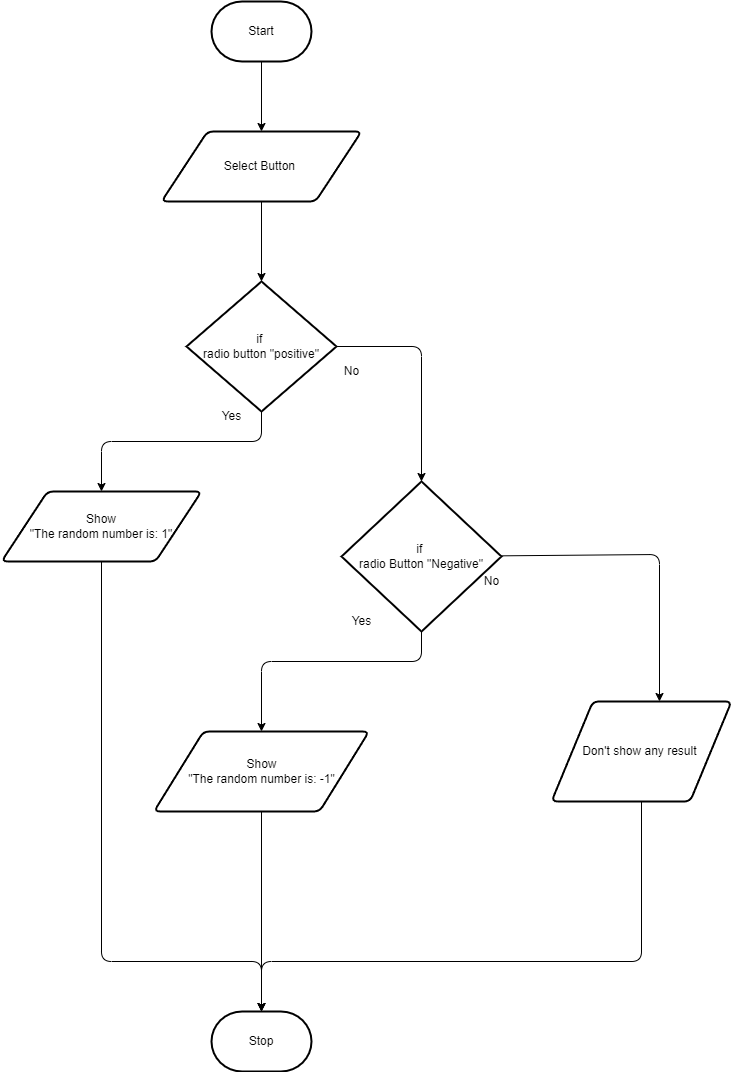

The diagram above was exported from draw.io. Its source (the exported page's mxGraphModel, read from the mxfile embedded in the PNG):
<mxGraphModel dx="1685" dy="636" grid="1" gridSize="10" guides="1" tooltips="1" connect="1" arrows="1" fold="1" page="1" pageScale="1" pageWidth="850" pageHeight="1100" math="0" shadow="0">
  <root>
    <mxCell id="0" />
    <mxCell id="1" parent="0" />
    <mxCell id="23" style="edgeStyle=none;html=1;entryX=0.5;entryY=0;entryDx=0;entryDy=0;" edge="1" parent="1" source="2" target="22">
      <mxGeometry relative="1" as="geometry" />
    </mxCell>
    <mxCell id="2" value="Start" style="strokeWidth=2;html=1;shape=mxgraph.flowchart.terminator;whiteSpace=wrap;" parent="1" vertex="1">
      <mxGeometry x="-50" y="40" width="100" height="60" as="geometry" />
    </mxCell>
    <mxCell id="3" value="Stop" style="strokeWidth=2;html=1;shape=mxgraph.flowchart.terminator;whiteSpace=wrap;" parent="1" vertex="1">
      <mxGeometry x="-50" y="1050" width="100" height="60" as="geometry" />
    </mxCell>
    <mxCell id="25" style="edgeStyle=none;html=1;entryX=0.5;entryY=0;entryDx=0;entryDy=0;entryPerimeter=0;" edge="1" parent="1" source="22" target="24">
      <mxGeometry relative="1" as="geometry" />
    </mxCell>
    <mxCell id="22" value="Select Button&amp;nbsp;" style="shape=parallelogram;html=1;strokeWidth=2;perimeter=parallelogramPerimeter;whiteSpace=wrap;rounded=1;arcSize=12;size=0.23;" vertex="1" parent="1">
      <mxGeometry x="-100" y="170" width="200" height="70" as="geometry" />
    </mxCell>
    <mxCell id="27" style="edgeStyle=none;html=1;exitX=1;exitY=0.5;exitDx=0;exitDy=0;exitPerimeter=0;entryX=0.5;entryY=0;entryDx=0;entryDy=0;entryPerimeter=0;" edge="1" parent="1" source="24" target="32">
      <mxGeometry relative="1" as="geometry">
        <mxPoint x="150" y="510" as="targetPoint" />
        <Array as="points">
          <mxPoint x="160" y="385" />
        </Array>
      </mxGeometry>
    </mxCell>
    <mxCell id="31" style="edgeStyle=none;html=1;entryX=0.5;entryY=0;entryDx=0;entryDy=0;" edge="1" parent="1" source="24" target="30">
      <mxGeometry relative="1" as="geometry">
        <Array as="points">
          <mxPoint y="480" />
          <mxPoint x="-160" y="480" />
        </Array>
      </mxGeometry>
    </mxCell>
    <mxCell id="24" value="if&amp;nbsp;&lt;br&gt;radio button &quot;positive&quot;" style="strokeWidth=2;html=1;shape=mxgraph.flowchart.decision;whiteSpace=wrap;" vertex="1" parent="1">
      <mxGeometry x="-75" y="320" width="150" height="130" as="geometry" />
    </mxCell>
    <mxCell id="28" value="No" style="text;html=1;align=center;verticalAlign=middle;resizable=0;points=[];autosize=1;strokeColor=none;fillColor=none;" vertex="1" parent="1">
      <mxGeometry x="70" y="395" width="40" height="30" as="geometry" />
    </mxCell>
    <mxCell id="29" value="Yes" style="text;html=1;align=center;verticalAlign=middle;resizable=0;points=[];autosize=1;strokeColor=none;fillColor=none;" vertex="1" parent="1">
      <mxGeometry x="-50" y="440" width="40" height="30" as="geometry" />
    </mxCell>
    <mxCell id="37" style="edgeStyle=none;html=1;entryX=0.5;entryY=0;entryDx=0;entryDy=0;entryPerimeter=0;" edge="1" parent="1" source="30" target="3">
      <mxGeometry relative="1" as="geometry">
        <Array as="points">
          <mxPoint x="-160" y="1000" />
          <mxPoint y="1000" />
        </Array>
      </mxGeometry>
    </mxCell>
    <mxCell id="30" value="Show&lt;br&gt;&quot;The random number is: 1&quot;" style="shape=parallelogram;html=1;strokeWidth=2;perimeter=parallelogramPerimeter;whiteSpace=wrap;rounded=1;arcSize=12;size=0.23;" vertex="1" parent="1">
      <mxGeometry x="-260" y="530" width="200" height="70" as="geometry" />
    </mxCell>
    <mxCell id="34" style="edgeStyle=none;html=1;entryX=0.6;entryY=0;entryDx=0;entryDy=0;entryPerimeter=0;" edge="1" parent="1" source="32" target="33">
      <mxGeometry relative="1" as="geometry">
        <Array as="points">
          <mxPoint x="398" y="593" />
        </Array>
      </mxGeometry>
    </mxCell>
    <mxCell id="36" style="edgeStyle=none;html=1;entryX=0.5;entryY=0;entryDx=0;entryDy=0;" edge="1" parent="1" source="32" target="35">
      <mxGeometry relative="1" as="geometry">
        <Array as="points">
          <mxPoint x="160" y="700" />
          <mxPoint y="700" />
        </Array>
      </mxGeometry>
    </mxCell>
    <mxCell id="32" value="if&amp;nbsp;&lt;br&gt;radio Button &quot;Negative&quot;" style="strokeWidth=2;html=1;shape=mxgraph.flowchart.decision;whiteSpace=wrap;" vertex="1" parent="1">
      <mxGeometry x="80" y="520" width="160" height="150" as="geometry" />
    </mxCell>
    <mxCell id="41" style="edgeStyle=none;html=1;entryX=0.5;entryY=0;entryDx=0;entryDy=0;entryPerimeter=0;" edge="1" parent="1" source="33" target="3">
      <mxGeometry relative="1" as="geometry">
        <mxPoint y="1040" as="targetPoint" />
        <Array as="points">
          <mxPoint x="380" y="1000" />
          <mxPoint y="1000" />
        </Array>
      </mxGeometry>
    </mxCell>
    <mxCell id="33" value="Don't show any result&amp;nbsp;" style="shape=parallelogram;html=1;strokeWidth=2;perimeter=parallelogramPerimeter;whiteSpace=wrap;rounded=1;arcSize=12;size=0.23;" vertex="1" parent="1">
      <mxGeometry x="290" y="740" width="180" height="100" as="geometry" />
    </mxCell>
    <mxCell id="40" style="edgeStyle=none;html=1;" edge="1" parent="1" source="35" target="3">
      <mxGeometry relative="1" as="geometry" />
    </mxCell>
    <mxCell id="35" value="Show&lt;br&gt;&quot;The random number is: -1&quot;" style="shape=parallelogram;html=1;strokeWidth=2;perimeter=parallelogramPerimeter;whiteSpace=wrap;rounded=1;arcSize=12;size=0.23;" vertex="1" parent="1">
      <mxGeometry x="-107.5" y="770" width="215" height="80" as="geometry" />
    </mxCell>
    <mxCell id="42" value="No" style="text;html=1;align=center;verticalAlign=middle;resizable=0;points=[];autosize=1;strokeColor=none;fillColor=none;" vertex="1" parent="1">
      <mxGeometry x="210" y="605" width="40" height="30" as="geometry" />
    </mxCell>
    <mxCell id="43" value="Yes" style="text;html=1;align=center;verticalAlign=middle;resizable=0;points=[];autosize=1;strokeColor=none;fillColor=none;" vertex="1" parent="1">
      <mxGeometry x="80" y="645" width="40" height="30" as="geometry" />
    </mxCell>
  </root>
</mxGraphModel>